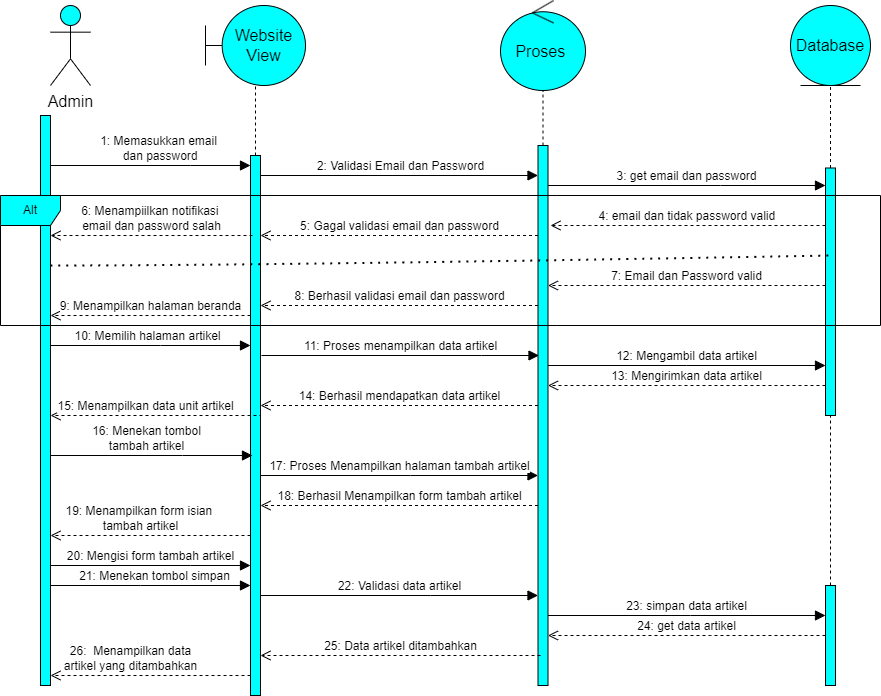

The diagram above was exported from draw.io. Its source (the exported page's mxGraphModel, read from the mxfile embedded in the PNG):
<mxGraphModel dx="3028" dy="1557" grid="1" gridSize="10" guides="1" tooltips="1" connect="1" arrows="1" fold="1" page="1" pageScale="1" pageWidth="850" pageHeight="1100" math="0" shadow="0">
  <root>
    <mxCell id="0" />
    <mxCell id="1" parent="0" />
    <mxCell id="dScFtcoSnffA_DJzJyDc-1" value="Admin" style="shape=umlActor;verticalLabelPosition=bottom;verticalAlign=top;html=1;outlineConnect=0;fontSize=16;fillColor=#00FFFF;" parent="1" vertex="1">
      <mxGeometry x="-830" y="-1080" width="40" height="80" as="geometry" />
    </mxCell>
    <mxCell id="dScFtcoSnffA_DJzJyDc-2" value="Website View" style="shape=umlBoundary;whiteSpace=wrap;html=1;fontSize=16;fillColor=#00FFFF;" parent="1" vertex="1">
      <mxGeometry x="-675" y="-1080" width="100" height="80" as="geometry" />
    </mxCell>
    <mxCell id="dScFtcoSnffA_DJzJyDc-3" value="Proses&amp;nbsp;" style="ellipse;shape=umlControl;whiteSpace=wrap;html=1;fontSize=16;fillColor=#00FFFF;" parent="1" vertex="1">
      <mxGeometry x="-380" y="-1085" width="85" height="90" as="geometry" />
    </mxCell>
    <mxCell id="dScFtcoSnffA_DJzJyDc-4" value="Database" style="ellipse;shape=umlEntity;whiteSpace=wrap;html=1;fontSize=16;fillColor=#00FFFF;" parent="1" vertex="1">
      <mxGeometry x="-90" y="-1080" width="80" height="80" as="geometry" />
    </mxCell>
    <mxCell id="dScFtcoSnffA_DJzJyDc-5" value="" style="html=1;points=[];perimeter=orthogonalPerimeter;outlineConnect=0;targetShapes=umlLifeline;portConstraint=eastwest;newEdgeStyle={&quot;edgeStyle&quot;:&quot;elbowEdgeStyle&quot;,&quot;elbow&quot;:&quot;vertical&quot;,&quot;curved&quot;:0,&quot;rounded&quot;:0};fontSize=16;fillColor=#00FFFF;" parent="1" vertex="1">
      <mxGeometry x="-840" y="-970" width="10" height="570" as="geometry" />
    </mxCell>
    <mxCell id="dScFtcoSnffA_DJzJyDc-6" value="1: Memasukkan email&lt;br&gt;&amp;nbsp;dan password" style="html=1;verticalAlign=bottom;endArrow=block;edgeStyle=elbowEdgeStyle;elbow=vertical;curved=0;rounded=0;fontSize=12;startSize=8;endSize=8;" parent="1" source="dScFtcoSnffA_DJzJyDc-5" target="dScFtcoSnffA_DJzJyDc-7" edge="1">
      <mxGeometry x="0.0857" width="80" relative="1" as="geometry">
        <mxPoint x="-650" y="-740" as="sourcePoint" />
        <mxPoint x="-650" y="-910" as="targetPoint" />
        <Array as="points">
          <mxPoint x="-690" y="-920" />
          <mxPoint x="-740" y="-900" />
        </Array>
        <mxPoint as="offset" />
      </mxGeometry>
    </mxCell>
    <mxCell id="dScFtcoSnffA_DJzJyDc-7" value="" style="html=1;points=[];perimeter=orthogonalPerimeter;outlineConnect=0;targetShapes=umlLifeline;portConstraint=eastwest;newEdgeStyle={&quot;edgeStyle&quot;:&quot;elbowEdgeStyle&quot;,&quot;elbow&quot;:&quot;vertical&quot;,&quot;curved&quot;:0,&quot;rounded&quot;:0};fontSize=16;fillColor=#00FFFF;" parent="1" vertex="1">
      <mxGeometry x="-630" y="-930" width="10" height="540" as="geometry" />
    </mxCell>
    <mxCell id="dScFtcoSnffA_DJzJyDc-9" value="" style="html=1;points=[];perimeter=orthogonalPerimeter;outlineConnect=0;targetShapes=umlLifeline;portConstraint=eastwest;newEdgeStyle={&quot;edgeStyle&quot;:&quot;elbowEdgeStyle&quot;,&quot;elbow&quot;:&quot;vertical&quot;,&quot;curved&quot;:0,&quot;rounded&quot;:0};fontSize=16;fillColor=#00FFFF;" parent="1" vertex="1">
      <mxGeometry x="-342.5" y="-940" width="10" height="540" as="geometry" />
    </mxCell>
    <mxCell id="dScFtcoSnffA_DJzJyDc-10" value="2: Validasi Email dan Password" style="html=1;verticalAlign=bottom;endArrow=block;edgeStyle=elbowEdgeStyle;elbow=vertical;curved=0;rounded=0;fontSize=12;startSize=8;endSize=8;" parent="1" edge="1" target="dScFtcoSnffA_DJzJyDc-9">
      <mxGeometry x="0.0756" width="80" relative="1" as="geometry">
        <mxPoint x="-620" y="-890" as="sourcePoint" />
        <mxPoint x="-450" y="-910" as="targetPoint" />
        <Array as="points">
          <mxPoint x="-380" y="-910" />
          <mxPoint x="-490" y="-900" />
        </Array>
        <mxPoint as="offset" />
      </mxGeometry>
    </mxCell>
    <mxCell id="dScFtcoSnffA_DJzJyDc-11" value="3: get email dan password" style="html=1;verticalAlign=bottom;endArrow=block;edgeStyle=elbowEdgeStyle;elbow=vertical;curved=0;rounded=0;fontSize=12;startSize=8;endSize=8;" parent="1" source="dScFtcoSnffA_DJzJyDc-9" target="dScFtcoSnffA_DJzJyDc-12" edge="1">
      <mxGeometry x="-0.0013" width="80" relative="1" as="geometry">
        <mxPoint x="-260" y="-760" as="sourcePoint" />
        <mxPoint x="-180" y="-760" as="targetPoint" />
        <Array as="points">
          <mxPoint x="-160" y="-900" />
        </Array>
        <mxPoint as="offset" />
      </mxGeometry>
    </mxCell>
    <mxCell id="dScFtcoSnffA_DJzJyDc-12" value="" style="html=1;points=[];perimeter=orthogonalPerimeter;outlineConnect=0;targetShapes=umlLifeline;portConstraint=eastwest;newEdgeStyle={&quot;edgeStyle&quot;:&quot;elbowEdgeStyle&quot;,&quot;elbow&quot;:&quot;vertical&quot;,&quot;curved&quot;:0,&quot;rounded&quot;:0};fontSize=16;fillColor=#00FFFF;" parent="1" vertex="1">
      <mxGeometry x="-55" y="-917.5" width="10" height="247.5" as="geometry" />
    </mxCell>
    <mxCell id="dScFtcoSnffA_DJzJyDc-13" value="4: email dan tidak password valid&amp;nbsp;" style="html=1;verticalAlign=bottom;endArrow=open;dashed=1;endSize=8;edgeStyle=elbowEdgeStyle;elbow=vertical;curved=0;rounded=0;fontSize=12;" parent="1" source="dScFtcoSnffA_DJzJyDc-12" edge="1">
      <mxGeometry x="-0.0026" relative="1" as="geometry">
        <mxPoint x="-280" y="-690" as="sourcePoint" />
        <mxPoint x="-330" y="-860" as="targetPoint" />
        <Array as="points">
          <mxPoint x="-290" y="-860" />
          <mxPoint x="-210" y="-880" />
        </Array>
        <mxPoint as="offset" />
      </mxGeometry>
    </mxCell>
    <mxCell id="dScFtcoSnffA_DJzJyDc-14" value="5: Gagal validasi email dan password" style="html=1;verticalAlign=bottom;endArrow=open;dashed=1;endSize=8;edgeStyle=elbowEdgeStyle;elbow=vertical;curved=0;rounded=0;fontSize=12;" parent="1" source="dScFtcoSnffA_DJzJyDc-9" target="dScFtcoSnffA_DJzJyDc-7" edge="1">
      <mxGeometry relative="1" as="geometry">
        <mxPoint x="-450" y="-690" as="sourcePoint" />
        <mxPoint x="-530" y="-690" as="targetPoint" />
        <Array as="points">
          <mxPoint x="-490" y="-850" />
          <mxPoint x="-450" y="-870" />
          <mxPoint x="-480" y="-860" />
        </Array>
      </mxGeometry>
    </mxCell>
    <mxCell id="dScFtcoSnffA_DJzJyDc-15" value="6: Menampiilkan notifikasi&amp;nbsp;&lt;br&gt;email dan password salah" style="html=1;verticalAlign=bottom;endArrow=open;dashed=1;endSize=8;edgeStyle=elbowEdgeStyle;elbow=vertical;curved=0;rounded=0;fontSize=12;entryX=1;entryY=0.211;entryDx=0;entryDy=0;entryPerimeter=0;" parent="1" target="dScFtcoSnffA_DJzJyDc-5" edge="1">
      <mxGeometry relative="1" as="geometry">
        <mxPoint x="-628" y="-850" as="sourcePoint" />
        <mxPoint x="-810" y="-850" as="targetPoint" />
        <Array as="points">
          <mxPoint x="-678" y="-850" />
          <mxPoint x="-708" y="-860" />
        </Array>
      </mxGeometry>
    </mxCell>
    <mxCell id="dScFtcoSnffA_DJzJyDc-17" value="" style="endArrow=none;dashed=1;html=1;dashPattern=1 3;strokeWidth=2;rounded=0;fontSize=12;startSize=8;endSize=8;curved=1;" parent="1" source="dScFtcoSnffA_DJzJyDc-5" edge="1">
      <mxGeometry width="50" height="50" relative="1" as="geometry">
        <mxPoint x="-800" y="-820" as="sourcePoint" />
        <mxPoint x="-50" y="-830" as="targetPoint" />
        <Array as="points">
          <mxPoint x="-600" y="-820" />
        </Array>
      </mxGeometry>
    </mxCell>
    <mxCell id="dScFtcoSnffA_DJzJyDc-18" value="7: Email dan Password valid" style="html=1;verticalAlign=bottom;endArrow=open;dashed=1;endSize=8;edgeStyle=elbowEdgeStyle;elbow=vertical;curved=0;rounded=0;fontSize=12;" parent="1" source="dScFtcoSnffA_DJzJyDc-12" target="dScFtcoSnffA_DJzJyDc-9" edge="1">
      <mxGeometry relative="1" as="geometry">
        <mxPoint x="-220" y="-700" as="sourcePoint" />
        <mxPoint x="-300" y="-700" as="targetPoint" />
        <Array as="points">
          <mxPoint x="-220" y="-800" />
        </Array>
      </mxGeometry>
    </mxCell>
    <mxCell id="dScFtcoSnffA_DJzJyDc-19" value="8: Berhasil validasi email dan password" style="html=1;verticalAlign=bottom;endArrow=open;dashed=1;endSize=8;edgeStyle=elbowEdgeStyle;elbow=vertical;curved=0;rounded=0;fontSize=12;" parent="1" source="dScFtcoSnffA_DJzJyDc-9" target="dScFtcoSnffA_DJzJyDc-7" edge="1">
      <mxGeometry relative="1" as="geometry">
        <mxPoint x="-420" y="-700" as="sourcePoint" />
        <mxPoint x="-500" y="-700" as="targetPoint" />
        <Array as="points">
          <mxPoint x="-510" y="-780" />
        </Array>
      </mxGeometry>
    </mxCell>
    <mxCell id="dScFtcoSnffA_DJzJyDc-20" value="9: Menampilkan halaman beranda" style="html=1;verticalAlign=bottom;endArrow=open;dashed=1;endSize=8;edgeStyle=elbowEdgeStyle;elbow=vertical;curved=0;rounded=0;fontSize=12;" parent="1" source="dScFtcoSnffA_DJzJyDc-7" target="dScFtcoSnffA_DJzJyDc-5" edge="1">
      <mxGeometry relative="1" as="geometry">
        <mxPoint x="-520" y="-700" as="sourcePoint" />
        <mxPoint x="-600" y="-700" as="targetPoint" />
        <Array as="points">
          <mxPoint x="-720" y="-770" />
        </Array>
      </mxGeometry>
    </mxCell>
    <mxCell id="dScFtcoSnffA_DJzJyDc-21" value="10: Memilih halaman artikel" style="html=1;verticalAlign=bottom;endArrow=block;edgeStyle=elbowEdgeStyle;elbow=vertical;curved=0;rounded=0;fontSize=12;startSize=8;endSize=8;" parent="1" source="dScFtcoSnffA_DJzJyDc-5" target="dScFtcoSnffA_DJzJyDc-7" edge="1">
      <mxGeometry x="-0.0267" width="80" relative="1" as="geometry">
        <mxPoint x="-600" y="-700" as="sourcePoint" />
        <mxPoint x="-520" y="-700" as="targetPoint" />
        <Array as="points">
          <mxPoint x="-720" y="-740" />
        </Array>
        <mxPoint as="offset" />
      </mxGeometry>
    </mxCell>
    <mxCell id="dScFtcoSnffA_DJzJyDc-22" value="11: Proses menampilkan data artikel" style="html=1;verticalAlign=bottom;endArrow=block;edgeStyle=elbowEdgeStyle;elbow=vertical;curved=0;rounded=0;fontSize=12;startSize=8;endSize=8;" parent="1" edge="1">
      <mxGeometry x="-0.0006" width="80" relative="1" as="geometry">
        <mxPoint x="-619" y="-730" as="sourcePoint" />
        <mxPoint x="-341.5" y="-730" as="targetPoint" />
        <Array as="points">
          <mxPoint x="-399" y="-730" />
        </Array>
        <mxPoint as="offset" />
      </mxGeometry>
    </mxCell>
    <mxCell id="dScFtcoSnffA_DJzJyDc-23" value="12: Mengambil data artikel" style="html=1;verticalAlign=bottom;endArrow=block;edgeStyle=elbowEdgeStyle;elbow=vertical;curved=0;rounded=0;fontSize=12;startSize=8;endSize=8;" parent="1" source="dScFtcoSnffA_DJzJyDc-9" target="dScFtcoSnffA_DJzJyDc-12" edge="1">
      <mxGeometry x="-0.0006" width="80" relative="1" as="geometry">
        <mxPoint x="-250" y="-700" as="sourcePoint" />
        <mxPoint x="-170" y="-700" as="targetPoint" />
        <Array as="points">
          <mxPoint x="-194" y="-720" />
        </Array>
        <mxPoint as="offset" />
      </mxGeometry>
    </mxCell>
    <mxCell id="dScFtcoSnffA_DJzJyDc-24" value="13: Mengirimkan data artikel" style="html=1;verticalAlign=bottom;endArrow=open;dashed=1;endSize=8;edgeStyle=elbowEdgeStyle;elbow=vertical;curved=0;rounded=0;fontSize=12;" parent="1" source="dScFtcoSnffA_DJzJyDc-12" target="dScFtcoSnffA_DJzJyDc-9" edge="1">
      <mxGeometry x="-0.0006" relative="1" as="geometry">
        <mxPoint x="-210" y="-700" as="sourcePoint" />
        <mxPoint x="-330" y="-690" as="targetPoint" />
        <Array as="points">
          <mxPoint x="-200" y="-700" />
        </Array>
        <mxPoint as="offset" />
      </mxGeometry>
    </mxCell>
    <mxCell id="dScFtcoSnffA_DJzJyDc-25" value="14: Berhasil mendapatkan data artikel" style="html=1;verticalAlign=bottom;endArrow=open;dashed=1;endSize=8;edgeStyle=elbowEdgeStyle;elbow=vertical;curved=0;rounded=0;fontSize=12;" parent="1" source="dScFtcoSnffA_DJzJyDc-9" target="dScFtcoSnffA_DJzJyDc-7" edge="1">
      <mxGeometry x="-0.0006" relative="1" as="geometry">
        <mxPoint x="-390" y="-700" as="sourcePoint" />
        <mxPoint x="-470" y="-700" as="targetPoint" />
        <Array as="points">
          <mxPoint x="-420" y="-680" />
          <mxPoint x="-340" y="-680" />
        </Array>
        <mxPoint as="offset" />
      </mxGeometry>
    </mxCell>
    <mxCell id="dScFtcoSnffA_DJzJyDc-26" value="15: Menampilkan data unit artikel" style="html=1;verticalAlign=bottom;endArrow=open;dashed=1;endSize=8;edgeStyle=elbowEdgeStyle;elbow=vertical;curved=0;rounded=0;fontSize=12;" parent="1" target="dScFtcoSnffA_DJzJyDc-5" edge="1">
      <mxGeometry x="0.1707" relative="1" as="geometry">
        <mxPoint x="-620" y="-650" as="sourcePoint" />
        <mxPoint x="-600" y="-700" as="targetPoint" />
        <Array as="points">
          <mxPoint x="-650" y="-670" />
          <mxPoint x="-630" y="-660" />
        </Array>
        <mxPoint as="offset" />
      </mxGeometry>
    </mxCell>
    <mxCell id="dScFtcoSnffA_DJzJyDc-27" value="16: Menekan tombol &lt;br&gt;tambah artikel" style="html=1;verticalAlign=bottom;endArrow=block;edgeStyle=elbowEdgeStyle;elbow=vertical;curved=0;rounded=0;fontSize=12;startSize=8;endSize=8;" parent="1" source="dScFtcoSnffA_DJzJyDc-5" edge="1">
      <mxGeometry x="-0.0552" width="80" relative="1" as="geometry">
        <mxPoint x="-803" y="-630" as="sourcePoint" />
        <mxPoint x="-628" y="-630" as="targetPoint" />
        <Array as="points">
          <mxPoint x="-698" y="-630" />
        </Array>
        <mxPoint as="offset" />
      </mxGeometry>
    </mxCell>
    <mxCell id="dScFtcoSnffA_DJzJyDc-29" value="17: Proses Menampilkan halaman tambah artikel" style="html=1;verticalAlign=bottom;endArrow=block;edgeStyle=elbowEdgeStyle;elbow=vertical;curved=0;rounded=0;fontSize=12;startSize=8;endSize=8;" parent="1" source="dScFtcoSnffA_DJzJyDc-7" edge="1" target="dScFtcoSnffA_DJzJyDc-9">
      <mxGeometry x="-0.0006" width="80" relative="1" as="geometry">
        <mxPoint x="-450" y="-700" as="sourcePoint" />
        <mxPoint x="-360" y="-620" as="targetPoint" />
        <Array as="points">
          <mxPoint x="-470" y="-610" />
        </Array>
        <mxPoint as="offset" />
      </mxGeometry>
    </mxCell>
    <mxCell id="dScFtcoSnffA_DJzJyDc-30" value="18: Berhasil Menampilkan form tambah artikel" style="html=1;verticalAlign=bottom;endArrow=open;dashed=1;endSize=8;edgeStyle=elbowEdgeStyle;elbow=vertical;curved=0;rounded=0;fontSize=12;" parent="1" source="dScFtcoSnffA_DJzJyDc-9" target="dScFtcoSnffA_DJzJyDc-7" edge="1">
      <mxGeometry x="-0.0006" relative="1" as="geometry">
        <mxPoint x="-300" y="-700" as="sourcePoint" />
        <mxPoint x="-380" y="-700" as="targetPoint" />
        <Array as="points">
          <mxPoint x="-360" y="-580" />
        </Array>
        <mxPoint as="offset" />
      </mxGeometry>
    </mxCell>
    <mxCell id="dScFtcoSnffA_DJzJyDc-31" value="19: Menampilkan form isian&amp;nbsp;&lt;br&gt;tambah artikel" style="html=1;verticalAlign=bottom;endArrow=open;dashed=1;endSize=8;edgeStyle=elbowEdgeStyle;elbow=vertical;curved=0;rounded=0;fontSize=12;entryX=1;entryY=0.737;entryDx=0;entryDy=0;entryPerimeter=0;" parent="1" source="dScFtcoSnffA_DJzJyDc-7" edge="1" target="dScFtcoSnffA_DJzJyDc-5">
      <mxGeometry x="0.0995" relative="1" as="geometry">
        <mxPoint x="-600" y="-700" as="sourcePoint" />
        <mxPoint x="-800" y="-550" as="targetPoint" />
        <Array as="points">
          <mxPoint x="-760" y="-550" />
          <mxPoint x="-710" y="-560" />
          <mxPoint x="-770" y="-550" />
          <mxPoint x="-750" y="-550" />
        </Array>
        <mxPoint x="-1" as="offset" />
      </mxGeometry>
    </mxCell>
    <mxCell id="dScFtcoSnffA_DJzJyDc-32" value="20: Mengisi form tambah artikel" style="html=1;verticalAlign=bottom;endArrow=block;edgeStyle=elbowEdgeStyle;elbow=vertical;curved=0;rounded=0;fontSize=12;startSize=8;endSize=8;" parent="1" source="dScFtcoSnffA_DJzJyDc-5" target="dScFtcoSnffA_DJzJyDc-7" edge="1">
      <mxGeometry width="80" relative="1" as="geometry">
        <mxPoint x="-680" y="-720" as="sourcePoint" />
        <mxPoint x="-600" y="-720" as="targetPoint" />
        <Array as="points">
          <mxPoint x="-690" y="-520" />
        </Array>
        <mxPoint as="offset" />
      </mxGeometry>
    </mxCell>
    <mxCell id="dScFtcoSnffA_DJzJyDc-33" value="21: Menekan tombol simpan" style="html=1;verticalAlign=bottom;endArrow=block;edgeStyle=elbowEdgeStyle;elbow=vertical;curved=0;rounded=0;fontSize=12;startSize=8;endSize=8;" parent="1" source="dScFtcoSnffA_DJzJyDc-5" target="dScFtcoSnffA_DJzJyDc-7" edge="1">
      <mxGeometry x="0.0593" width="80" relative="1" as="geometry">
        <mxPoint x="-800" y="-470" as="sourcePoint" />
        <mxPoint x="-600" y="-720" as="targetPoint" />
        <Array as="points">
          <mxPoint x="-740" y="-500" />
          <mxPoint x="-750" y="-480" />
        </Array>
        <mxPoint x="-1" as="offset" />
      </mxGeometry>
    </mxCell>
    <mxCell id="dScFtcoSnffA_DJzJyDc-34" value="22: Validasi data artikel" style="html=1;verticalAlign=bottom;endArrow=block;edgeStyle=elbowEdgeStyle;elbow=vertical;curved=0;rounded=0;fontSize=12;startSize=8;endSize=8;" parent="1" source="dScFtcoSnffA_DJzJyDc-7" target="dScFtcoSnffA_DJzJyDc-9" edge="1">
      <mxGeometry x="-0.0006" width="80" relative="1" as="geometry">
        <mxPoint x="-380" y="-720" as="sourcePoint" />
        <mxPoint x="-300" y="-720" as="targetPoint" />
        <Array as="points">
          <mxPoint x="-450" y="-490" />
          <mxPoint x="-340" y="-710" />
        </Array>
        <mxPoint as="offset" />
      </mxGeometry>
    </mxCell>
    <mxCell id="dScFtcoSnffA_DJzJyDc-35" value="" style="html=1;points=[];perimeter=orthogonalPerimeter;outlineConnect=0;targetShapes=umlLifeline;portConstraint=eastwest;newEdgeStyle={&quot;edgeStyle&quot;:&quot;elbowEdgeStyle&quot;,&quot;elbow&quot;:&quot;vertical&quot;,&quot;curved&quot;:0,&quot;rounded&quot;:0};fontSize=16;fillColor=#00FFFF;" parent="1" vertex="1">
      <mxGeometry x="-55" y="-500" width="10" height="100" as="geometry" />
    </mxCell>
    <mxCell id="dScFtcoSnffA_DJzJyDc-36" value="23: simpan data artikel" style="html=1;verticalAlign=bottom;endArrow=block;edgeStyle=elbowEdgeStyle;elbow=vertical;curved=0;rounded=0;fontSize=12;startSize=8;endSize=8;" parent="1" source="dScFtcoSnffA_DJzJyDc-9" target="dScFtcoSnffA_DJzJyDc-35" edge="1">
      <mxGeometry x="-0.0006" width="80" relative="1" as="geometry">
        <mxPoint x="-240" y="-720" as="sourcePoint" />
        <mxPoint x="-160" y="-720" as="targetPoint" />
        <Array as="points">
          <mxPoint x="-190" y="-470" />
        </Array>
        <mxPoint as="offset" />
      </mxGeometry>
    </mxCell>
    <mxCell id="dScFtcoSnffA_DJzJyDc-37" value="24: get data artikel" style="html=1;verticalAlign=bottom;endArrow=open;dashed=1;endSize=8;edgeStyle=elbowEdgeStyle;elbow=vertical;curved=0;rounded=0;fontSize=12;" parent="1" source="dScFtcoSnffA_DJzJyDc-35" target="dScFtcoSnffA_DJzJyDc-9" edge="1">
      <mxGeometry x="-0.0006" relative="1" as="geometry">
        <mxPoint x="-160" y="-720" as="sourcePoint" />
        <mxPoint x="-240" y="-720" as="targetPoint" />
        <Array as="points">
          <mxPoint x="-170" y="-450" />
        </Array>
        <mxPoint as="offset" />
      </mxGeometry>
    </mxCell>
    <mxCell id="dScFtcoSnffA_DJzJyDc-38" value="25: Data artikel ditambahkan" style="html=1;verticalAlign=bottom;endArrow=open;dashed=1;endSize=8;edgeStyle=elbowEdgeStyle;elbow=vertical;curved=0;rounded=0;fontSize=12;" parent="1" target="dScFtcoSnffA_DJzJyDc-7" edge="1">
      <mxGeometry relative="1" as="geometry">
        <mxPoint x="-340" y="-430" as="sourcePoint" />
        <mxPoint x="-420" y="-720" as="targetPoint" />
        <Array as="points">
          <mxPoint x="-380" y="-430" />
        </Array>
        <mxPoint as="offset" />
      </mxGeometry>
    </mxCell>
    <mxCell id="dScFtcoSnffA_DJzJyDc-40" value="26:&amp;nbsp; Menampilkan data &lt;br&gt;artikel yang ditambahkan" style="html=1;verticalAlign=bottom;endArrow=open;dashed=1;endSize=8;edgeStyle=elbowEdgeStyle;elbow=vertical;curved=0;rounded=0;fontSize=12;" parent="1" source="dScFtcoSnffA_DJzJyDc-7" target="dScFtcoSnffA_DJzJyDc-5" edge="1">
      <mxGeometry x="0.2" relative="1" as="geometry">
        <mxPoint x="-470" y="-720" as="sourcePoint" />
        <mxPoint x="-550" y="-720" as="targetPoint" />
        <Array as="points">
          <mxPoint x="-690" y="-410" />
          <mxPoint x="-620" y="-450" />
        </Array>
        <mxPoint as="offset" />
      </mxGeometry>
    </mxCell>
    <mxCell id="-xjzxAJVmaeMXt8D1idc-2" value="" style="endArrow=none;dashed=1;html=1;rounded=0;" parent="1" source="dScFtcoSnffA_DJzJyDc-35" target="dScFtcoSnffA_DJzJyDc-12" edge="1">
      <mxGeometry width="50" height="50" relative="1" as="geometry">
        <mxPoint x="-210" y="-550" as="sourcePoint" />
        <mxPoint x="-160" y="-600" as="targetPoint" />
      </mxGeometry>
    </mxCell>
    <mxCell id="-xjzxAJVmaeMXt8D1idc-3" value="" style="endArrow=none;dashed=1;html=1;rounded=0;" parent="1" source="dScFtcoSnffA_DJzJyDc-9" target="dScFtcoSnffA_DJzJyDc-3" edge="1">
      <mxGeometry width="50" height="50" relative="1" as="geometry">
        <mxPoint x="-400" y="-600" as="sourcePoint" />
        <mxPoint x="-350" y="-650" as="targetPoint" />
      </mxGeometry>
    </mxCell>
    <mxCell id="-xjzxAJVmaeMXt8D1idc-4" value="" style="endArrow=none;dashed=1;html=1;rounded=0;" parent="1" source="dScFtcoSnffA_DJzJyDc-7" target="dScFtcoSnffA_DJzJyDc-2" edge="1">
      <mxGeometry width="50" height="50" relative="1" as="geometry">
        <mxPoint x="-400" y="-820" as="sourcePoint" />
        <mxPoint x="-350" y="-870" as="targetPoint" />
      </mxGeometry>
    </mxCell>
    <mxCell id="-xjzxAJVmaeMXt8D1idc-5" value="" style="endArrow=none;dashed=1;html=1;rounded=0;entryX=0.5;entryY=1;entryDx=0;entryDy=0;" parent="1" source="dScFtcoSnffA_DJzJyDc-12" target="dScFtcoSnffA_DJzJyDc-4" edge="1">
      <mxGeometry width="50" height="50" relative="1" as="geometry">
        <mxPoint x="-210" y="-820" as="sourcePoint" />
        <mxPoint x="-160" y="-870" as="targetPoint" />
      </mxGeometry>
    </mxCell>
    <mxCell id="eN2vRMw87xdbAG7oyXCL-1" value="Alt" style="shape=umlFrame;whiteSpace=wrap;html=1;pointerEvents=0;fillColor=#00FFFF;" vertex="1" parent="1">
      <mxGeometry x="-880" y="-890" width="880" height="130" as="geometry" />
    </mxCell>
  </root>
</mxGraphModel>